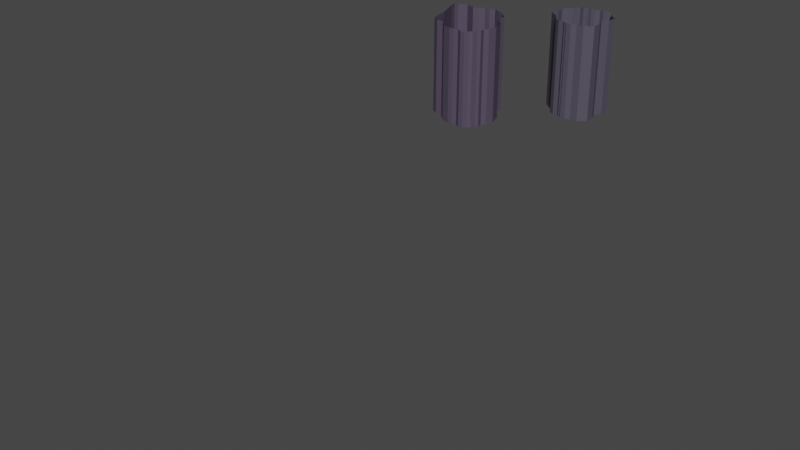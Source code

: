 # Source: CollidersDelHijoDePutaEste.blend  (saved by Blender 2.82.7; exported with 4.5.12 LTS)
import bpy
from mathutils import Matrix  # noqa: F401  (used for matrix-valued properties, if any)

bpy.ops.wm.read_factory_settings(use_empty=True)
scene = bpy.context.scene
scene.name = 'Scene'

# ---- collections
col_collection = bpy.data.collections.new('Collection'); scene.collection.children.link(col_collection)

# ---- materials (node trees are filled in below, after node groups)
mat_material = bpy.data.materials.new('Material')
mat_material.use_transparent_shadow = False
mat_material_001 = bpy.data.materials.new('Material.001')
mat_material_001.use_transparent_shadow = False
mat_material_002 = bpy.data.materials.new('Material.002')
mat_material_002.use_transparent_shadow = False
mat_material_003 = bpy.data.materials.new('Material.003')
mat_material_003.use_transparent_shadow = False
mat_material_004 = bpy.data.materials.new('Material.004')
mat_material_004.use_transparent_shadow = False
mat_material_005 = bpy.data.materials.new('Material.005')
mat_material_005.use_transparent_shadow = False
mat_material_006 = bpy.data.materials.new('Material.006')
mat_material_006.use_transparent_shadow = False
mat_material_007 = bpy.data.materials.new('Material.007')
mat_material_007.use_transparent_shadow = False
mat_material_008 = bpy.data.materials.new('Material.008')
mat_material_008.use_transparent_shadow = False
mat_material_009 = bpy.data.materials.new('Material.009')
mat_material_009.use_transparent_shadow = False
mat_material_010 = bpy.data.materials.new('Material.010')
mat_material_010.use_transparent_shadow = False
mat_material_011 = bpy.data.materials.new('Material.011')
mat_material_011.use_transparent_shadow = False
mat_material_012 = bpy.data.materials.new('Material.012')
mat_material_012.use_transparent_shadow = False
mat_material_013 = bpy.data.materials.new('Material.013')
mat_material_013.use_transparent_shadow = False
mat_material_014 = bpy.data.materials.new('Material.014')
mat_material_014.use_transparent_shadow = False
mat_material_015 = bpy.data.materials.new('Material.015')
mat_material_015.use_transparent_shadow = False
mat_material_016 = bpy.data.materials.new('Material.016')
mat_material_016.use_transparent_shadow = False
mat_material_017 = bpy.data.materials.new('Material.017')
mat_material_017.use_transparent_shadow = False
mat_material_018 = bpy.data.materials.new('Material.018')
mat_material_018.use_transparent_shadow = False
mat_material_019 = bpy.data.materials.new('Material.019')
mat_material_019.use_transparent_shadow = False
mat_material_020 = bpy.data.materials.new('Material.020')
mat_material_020.use_transparent_shadow = False
mat_material_021 = bpy.data.materials.new('Material.021')
mat_material_021.use_transparent_shadow = False
mat_material_022 = bpy.data.materials.new('Material.022')
mat_material_022.use_transparent_shadow = False
mat_material_023 = bpy.data.materials.new('Material.023')
mat_material_023.use_transparent_shadow = False
mat_material_024 = bpy.data.materials.new('Material.024')
mat_material_024.use_transparent_shadow = False
mat_material_025 = bpy.data.materials.new('Material.025')
mat_material_025.use_transparent_shadow = False
mat_material_026 = bpy.data.materials.new('Material.026')
mat_material_026.use_transparent_shadow = False
mat_material_027 = bpy.data.materials.new('Material.027')
mat_material_027.use_transparent_shadow = False
mat_material_028 = bpy.data.materials.new('Material.028')
mat_material_028.use_transparent_shadow = False
mat_material_029 = bpy.data.materials.new('Material.029')
mat_material_029.use_transparent_shadow = False

# ---- material node trees
mat_material.use_nodes = True; mat_material.node_tree.nodes.clear()
_N = mat_material.node_tree.nodes; _L = mat_material.node_tree.links
n0 = _N.new('ShaderNodeOutputMaterial'); n0.name = 'Material Output'; n0.location = (300, 300)
n1 = _N.new('ShaderNodeBsdfPrincipled'); n1.name = 'Principled BSDF'; n1.location = (10, 300)
n1.distribution = 'GGX'
n1.subsurface_method = 'BURLEY'
n1.inputs[0].default_value = (0.1025, 0.1025, 0.1025, 1.0)
n1.inputs[3].default_value = 1.45
n1.inputs[27].default_value = (0.0, 0.0, 0.0, 1.0)
n1.inputs[28].default_value = 1.0
_L.new(n1.outputs[0], n0.inputs[0])
n0.is_active_output = True
mat_material_001.use_nodes = True; mat_material_001.node_tree.nodes.clear()
_N = mat_material_001.node_tree.nodes; _L = mat_material_001.node_tree.links
n0 = _N.new('ShaderNodeOutputMaterial'); n0.name = 'Material Output'; n0.location = (300, 300)
n1 = _N.new('ShaderNodeBsdfPrincipled'); n1.name = 'Principled BSDF'; n1.location = (10, 300)
n1.distribution = 'GGX'
n1.subsurface_method = 'BURLEY'
n1.inputs[0].default_value = (0.1042, 0.11, 0.1282, 1.0)
n1.inputs[3].default_value = 1.45
n1.inputs[27].default_value = (0.0, 0.0, 0.0, 1.0)
n1.inputs[28].default_value = 1.0
_L.new(n1.outputs[0], n0.inputs[0])
n0.is_active_output = True
mat_material_002.use_nodes = True; mat_material_002.node_tree.nodes.clear()
_N = mat_material_002.node_tree.nodes; _L = mat_material_002.node_tree.links
n0 = _N.new('ShaderNodeOutputMaterial'); n0.name = 'Material Output'; n0.location = (300, 300)
n1 = _N.new('ShaderNodeBsdfPrincipled'); n1.name = 'Principled BSDF'; n1.location = (10, 300)
n1.distribution = 'GGX'
n1.subsurface_method = 'BURLEY'
n1.inputs[0].default_value = (0.08439, 0.07403, 0.1065, 1.0)
n1.inputs[3].default_value = 1.45
n1.inputs[27].default_value = (0.0, 0.0, 0.0, 1.0)
n1.inputs[28].default_value = 1.0
_L.new(n1.outputs[0], n0.inputs[0])
n0.is_active_output = True
mat_material_003.use_nodes = True; mat_material_003.node_tree.nodes.clear()
_N = mat_material_003.node_tree.nodes; _L = mat_material_003.node_tree.links
n0 = _N.new('ShaderNodeOutputMaterial'); n0.name = 'Material Output'; n0.location = (300, 300)
n1 = _N.new('ShaderNodeBsdfPrincipled'); n1.name = 'Principled BSDF'; n1.location = (10, 300)
n1.distribution = 'GGX'
n1.subsurface_method = 'BURLEY'
n1.inputs[0].default_value = (0.1444, 0.1296, 0.1902, 1.0)
n1.inputs[3].default_value = 1.45
n1.inputs[27].default_value = (0.0, 0.0, 0.0, 1.0)
n1.inputs[28].default_value = 1.0
_L.new(n1.outputs[0], n0.inputs[0])
n0.is_active_output = True
mat_material_004.use_nodes = True; mat_material_004.node_tree.nodes.clear()
_N = mat_material_004.node_tree.nodes; _L = mat_material_004.node_tree.links
n0 = _N.new('ShaderNodeOutputMaterial'); n0.name = 'Material Output'; n0.location = (300, 300)
n1 = _N.new('ShaderNodeBsdfPrincipled'); n1.name = 'Principled BSDF'; n1.location = (10, 300)
n1.distribution = 'GGX'
n1.subsurface_method = 'BURLEY'
n1.inputs[0].default_value = (0.09463, 0.07807, 0.08517, 1.0)
n1.inputs[3].default_value = 1.45
n1.inputs[27].default_value = (0.0, 0.0, 0.0, 1.0)
n1.inputs[28].default_value = 1.0
_L.new(n1.outputs[0], n0.inputs[0])
n0.is_active_output = True
mat_material_005.use_nodes = True; mat_material_005.node_tree.nodes.clear()
_N = mat_material_005.node_tree.nodes; _L = mat_material_005.node_tree.links
n0 = _N.new('ShaderNodeOutputMaterial'); n0.name = 'Material Output'; n0.location = (300, 300)
n1 = _N.new('ShaderNodeBsdfPrincipled'); n1.name = 'Principled BSDF'; n1.location = (10, 300)
n1.distribution = 'GGX'
n1.subsurface_method = 'BURLEY'
n1.inputs[0].default_value = (0.06343, 0.0541, 0.06998, 1.0)
n1.inputs[3].default_value = 1.45
n1.inputs[27].default_value = (0.0, 0.0, 0.0, 1.0)
n1.inputs[28].default_value = 1.0
_L.new(n1.outputs[0], n0.inputs[0])
n0.is_active_output = True
mat_material_006.use_nodes = True; mat_material_006.node_tree.nodes.clear()
_N = mat_material_006.node_tree.nodes; _L = mat_material_006.node_tree.links
n0 = _N.new('ShaderNodeOutputMaterial'); n0.name = 'Material Output'; n0.location = (300, 300)
n1 = _N.new('ShaderNodeBsdfPrincipled'); n1.name = 'Principled BSDF'; n1.location = (10, 300)
n1.distribution = 'GGX'
n1.subsurface_method = 'BURLEY'
n1.inputs[0].default_value = (0.1574, 0.1574, 0.1574, 1.0)
n1.inputs[3].default_value = 1.45
n1.inputs[27].default_value = (0.0, 0.0, 0.0, 1.0)
n1.inputs[28].default_value = 1.0
_L.new(n1.outputs[0], n0.inputs[0])
n0.is_active_output = True
mat_material_007.use_nodes = True; mat_material_007.node_tree.nodes.clear()
_N = mat_material_007.node_tree.nodes; _L = mat_material_007.node_tree.links
n0 = _N.new('ShaderNodeOutputMaterial'); n0.name = 'Material Output'; n0.location = (300, 300)
n1 = _N.new('ShaderNodeBsdfPrincipled'); n1.name = 'Principled BSDF'; n1.location = (10, 300)
n1.distribution = 'GGX'
n1.subsurface_method = 'BURLEY'
n1.inputs[0].default_value = (0.1107, 0.1107, 0.1107, 1.0)
n1.inputs[3].default_value = 1.45
n1.inputs[27].default_value = (0.0, 0.0, 0.0, 1.0)
n1.inputs[28].default_value = 1.0
_L.new(n1.outputs[0], n0.inputs[0])
n0.is_active_output = True
mat_material_008.use_nodes = True; mat_material_008.node_tree.nodes.clear()
_N = mat_material_008.node_tree.nodes; _L = mat_material_008.node_tree.links
n0 = _N.new('ShaderNodeOutputMaterial'); n0.name = 'Material Output'; n0.location = (300, 300)
n1 = _N.new('ShaderNodeBsdfPrincipled'); n1.name = 'Principled BSDF'; n1.location = (10, 300)
n1.distribution = 'GGX'
n1.subsurface_method = 'BURLEY'
n1.inputs[0].default_value = (0.06998, 0.06998, 0.06998, 1.0)
n1.inputs[3].default_value = 1.45
n1.inputs[27].default_value = (0.0, 0.0, 0.0, 1.0)
n1.inputs[28].default_value = 1.0
_L.new(n1.outputs[0], n0.inputs[0])
n0.is_active_output = True
mat_material_009.use_nodes = True; mat_material_009.node_tree.nodes.clear()
_N = mat_material_009.node_tree.nodes; _L = mat_material_009.node_tree.links
n0 = _N.new('ShaderNodeOutputMaterial'); n0.name = 'Material Output'; n0.location = (300, 300)
n1 = _N.new('ShaderNodeBsdfPrincipled'); n1.name = 'Principled BSDF'; n1.location = (10, 300)
n1.distribution = 'GGX'
n1.subsurface_method = 'BURLEY'
n1.inputs[0].default_value = (0.04696, 0.04696, 0.04696, 1.0)
n1.inputs[3].default_value = 1.45
n1.inputs[27].default_value = (0.0, 0.0, 0.0, 1.0)
n1.inputs[28].default_value = 1.0
_L.new(n1.outputs[0], n0.inputs[0])
n0.is_active_output = True
mat_material_010.use_nodes = True; mat_material_010.node_tree.nodes.clear()
_N = mat_material_010.node_tree.nodes; _L = mat_material_010.node_tree.links
n0 = _N.new('ShaderNodeOutputMaterial'); n0.name = 'Material Output'; n0.location = (300, 300)
n1 = _N.new('ShaderNodeBsdfPrincipled'); n1.name = 'Principled BSDF'; n1.location = (10, 300)
n1.distribution = 'GGX'
n1.subsurface_method = 'BURLEY'
n1.inputs[0].default_value = (0.181, 0.1902, 0.1529, 1.0)
n1.inputs[3].default_value = 1.45
n1.inputs[27].default_value = (0.0, 0.0, 0.0, 1.0)
n1.inputs[28].default_value = 1.0
_L.new(n1.outputs[0], n0.inputs[0])
n0.is_active_output = True
mat_material_011.use_nodes = True; mat_material_011.node_tree.nodes.clear()
_N = mat_material_011.node_tree.nodes; _L = mat_material_011.node_tree.links
n0 = _N.new('ShaderNodeOutputMaterial'); n0.name = 'Material Output'; n0.location = (300, 300)
n1 = _N.new('ShaderNodeBsdfPrincipled'); n1.name = 'Principled BSDF'; n1.location = (10, 300)
n1.distribution = 'GGX'
n1.subsurface_method = 'BURLEY'
n1.inputs[0].default_value = (0.07974, 0.0817, 0.1025, 1.0)
n1.inputs[3].default_value = 1.45
n1.inputs[27].default_value = (0.0, 0.0, 0.0, 1.0)
n1.inputs[28].default_value = 1.0
_L.new(n1.outputs[0], n0.inputs[0])
n0.is_active_output = True
mat_material_012.use_nodes = True; mat_material_012.node_tree.nodes.clear()
_N = mat_material_012.node_tree.nodes; _L = mat_material_012.node_tree.links
n0 = _N.new('ShaderNodeOutputMaterial'); n0.name = 'Material Output'; n0.location = (300, 300)
n1 = _N.new('ShaderNodeBsdfPrincipled'); n1.name = 'Principled BSDF'; n1.location = (10, 300)
n1.distribution = 'GGX'
n1.subsurface_method = 'BURLEY'
n1.inputs[0].default_value = (0.07797, 0.07597, 0.09462, 1.0)
n1.inputs[3].default_value = 1.45
n1.inputs[27].default_value = (0.0, 0.0, 0.0, 1.0)
n1.inputs[28].default_value = 1.0
_L.new(n1.outputs[0], n0.inputs[0])
n0.is_active_output = True
mat_material_013.use_nodes = True; mat_material_013.node_tree.nodes.clear()
_N = mat_material_013.node_tree.nodes; _L = mat_material_013.node_tree.links
n0 = _N.new('ShaderNodeOutputMaterial'); n0.name = 'Material Output'; n0.location = (300, 300)
n1 = _N.new('ShaderNodeBsdfPrincipled'); n1.name = 'Principled BSDF'; n1.location = (10, 300)
n1.distribution = 'GGX'
n1.subsurface_method = 'BURLEY'
n1.inputs[0].default_value = (0.1056, 0.09663, 0.1149, 1.0)
n1.inputs[3].default_value = 1.45
n1.inputs[27].default_value = (0.0, 0.0, 0.0, 1.0)
n1.inputs[28].default_value = 1.0
_L.new(n1.outputs[0], n0.inputs[0])
n0.is_active_output = True
mat_material_014.use_nodes = True; mat_material_014.node_tree.nodes.clear()
_N = mat_material_014.node_tree.nodes; _L = mat_material_014.node_tree.links
n0 = _N.new('ShaderNodeOutputMaterial'); n0.name = 'Material Output'; n0.location = (300, 300)
n1 = _N.new('ShaderNodeBsdfPrincipled'); n1.name = 'Principled BSDF'; n1.location = (10, 300)
n1.distribution = 'GGX'
n1.subsurface_method = 'BURLEY'
n1.inputs[0].default_value = (0.06743, 0.06191, 0.07324, 1.0)
n1.inputs[3].default_value = 1.45
n1.inputs[27].default_value = (0.0, 0.0, 0.0, 1.0)
n1.inputs[28].default_value = 1.0
_L.new(n1.outputs[0], n0.inputs[0])
n0.is_active_output = True
mat_material_015.use_nodes = True; mat_material_015.node_tree.nodes.clear()
_N = mat_material_015.node_tree.nodes; _L = mat_material_015.node_tree.links
n0 = _N.new('ShaderNodeOutputMaterial'); n0.name = 'Material Output'; n0.location = (300, 300)
n1 = _N.new('ShaderNodeBsdfPrincipled'); n1.name = 'Principled BSDF'; n1.location = (10, 300)
n1.distribution = 'GGX'
n1.subsurface_method = 'BURLEY'
n1.inputs[0].default_value = (0.1139, 0.1168, 0.1473, 1.0)
n1.inputs[3].default_value = 1.45
n1.inputs[27].default_value = (0.0, 0.0, 0.0, 1.0)
n1.inputs[28].default_value = 1.0
_L.new(n1.outputs[0], n0.inputs[0])
n0.is_active_output = True
mat_material_016.use_nodes = True; mat_material_016.node_tree.nodes.clear()
_N = mat_material_016.node_tree.nodes; _L = mat_material_016.node_tree.links
n0 = _N.new('ShaderNodeOutputMaterial'); n0.name = 'Material Output'; n0.location = (300, 300)
n1 = _N.new('ShaderNodeBsdfPrincipled'); n1.name = 'Principled BSDF'; n1.location = (10, 300)
n1.distribution = 'GGX'
n1.subsurface_method = 'BURLEY'
n1.inputs[0].default_value = (0.1065, 0.1092, 0.1376, 1.0)
n1.inputs[3].default_value = 1.45
n1.inputs[27].default_value = (0.0, 0.0, 0.0, 1.0)
n1.inputs[28].default_value = 1.0
_L.new(n1.outputs[0], n0.inputs[0])
n0.is_active_output = True
mat_material_017.use_nodes = True; mat_material_017.node_tree.nodes.clear()
_N = mat_material_017.node_tree.nodes; _L = mat_material_017.node_tree.links
n0 = _N.new('ShaderNodeOutputMaterial'); n0.name = 'Material Output'; n0.location = (300, 300)
n1 = _N.new('ShaderNodeBsdfPrincipled'); n1.name = 'Principled BSDF'; n1.location = (10, 300)
n1.distribution = 'GGX'
n1.subsurface_method = 'BURLEY'
n1.inputs[0].default_value = (0.1465, 0.1503, 0.1902, 1.0)
n1.inputs[3].default_value = 1.45
n1.inputs[27].default_value = (0.0, 0.0, 0.0, 1.0)
n1.inputs[28].default_value = 1.0
_L.new(n1.outputs[0], n0.inputs[0])
n0.is_active_output = True
mat_material_018.use_nodes = True; mat_material_018.node_tree.nodes.clear()
_N = mat_material_018.node_tree.nodes; _L = mat_material_018.node_tree.links
n0 = _N.new('ShaderNodeOutputMaterial'); n0.name = 'Material Output'; n0.location = (300, 300)
n1 = _N.new('ShaderNodeBsdfPrincipled'); n1.name = 'Principled BSDF'; n1.location = (10, 300)
n1.distribution = 'GGX'
n1.subsurface_method = 'BURLEY'
n1.inputs[0].default_value = (0.2266, 0.2326, 0.2957, 1.0)
n1.inputs[3].default_value = 1.45
n1.inputs[27].default_value = (0.0, 0.0, 0.0, 1.0)
n1.inputs[28].default_value = 1.0
_L.new(n1.outputs[0], n0.inputs[0])
n0.is_active_output = True
mat_material_019.use_nodes = True; mat_material_019.node_tree.nodes.clear()
_N = mat_material_019.node_tree.nodes; _L = mat_material_019.node_tree.links
n0 = _N.new('ShaderNodeOutputMaterial'); n0.name = 'Material Output'; n0.location = (300, 300)
n1 = _N.new('ShaderNodeBsdfPrincipled'); n1.name = 'Principled BSDF'; n1.location = (10, 300)
n1.distribution = 'GGX'
n1.subsurface_method = 'BURLEY'
n1.inputs[0].default_value = (0.2744, 0.2817, 0.3588, 1.0)
n1.inputs[3].default_value = 1.45
n1.inputs[27].default_value = (0.0, 0.0, 0.0, 1.0)
n1.inputs[28].default_value = 1.0
_L.new(n1.outputs[0], n0.inputs[0])
n0.is_active_output = True
mat_material_020.use_nodes = True; mat_material_020.node_tree.nodes.clear()
_N = mat_material_020.node_tree.nodes; _L = mat_material_020.node_tree.links
n0 = _N.new('ShaderNodeOutputMaterial'); n0.name = 'Material Output'; n0.location = (300, 300)
n1 = _N.new('ShaderNodeBsdfPrincipled'); n1.name = 'Principled BSDF'; n1.location = (10, 300)
n1.distribution = 'GGX'
n1.subsurface_method = 'BURLEY'
n1.inputs[0].default_value = (0.1025, 0.08715, 0.09851, 1.0)
n1.inputs[3].default_value = 1.45
n1.inputs[27].default_value = (0.0, 0.0, 0.0, 1.0)
n1.inputs[28].default_value = 1.0
_L.new(n1.outputs[0], n0.inputs[0])
n0.is_active_output = True
mat_material_021.use_nodes = True; mat_material_021.node_tree.nodes.clear()
_N = mat_material_021.node_tree.nodes; _L = mat_material_021.node_tree.links
n0 = _N.new('ShaderNodeOutputMaterial'); n0.name = 'Material Output'; n0.location = (300, 300)
n1 = _N.new('ShaderNodeBsdfPrincipled'); n1.name = 'Principled BSDF'; n1.location = (10, 300)
n1.distribution = 'GGX'
n1.subsurface_method = 'BURLEY'
n1.inputs[0].default_value = (0.08013, 0.08697, 0.09463, 1.0)
n1.inputs[3].default_value = 1.45
n1.inputs[27].default_value = (0.0, 0.0, 0.0, 1.0)
n1.inputs[28].default_value = 1.0
_L.new(n1.outputs[0], n0.inputs[0])
n0.is_active_output = True
mat_material_022.use_nodes = True; mat_material_022.node_tree.nodes.clear()
_N = mat_material_022.node_tree.nodes; _L = mat_material_022.node_tree.links
n0 = _N.new('ShaderNodeOutputMaterial'); n0.name = 'Material Output'; n0.location = (300, 300)
n1 = _N.new('ShaderNodeBsdfPrincipled'); n1.name = 'Principled BSDF'; n1.location = (10, 300)
n1.distribution = 'GGX'
n1.subsurface_method = 'BURLEY'
n1.inputs[0].default_value = (0.08615, 0.08594, 0.1424, 1.0)
n1.inputs[3].default_value = 1.45
n1.inputs[27].default_value = (0.0, 0.0, 0.0, 1.0)
n1.inputs[28].default_value = 1.0
_L.new(n1.outputs[0], n0.inputs[0])
n0.is_active_output = True
mat_material_023.use_nodes = True; mat_material_023.node_tree.nodes.clear()
_N = mat_material_023.node_tree.nodes; _L = mat_material_023.node_tree.links
n0 = _N.new('ShaderNodeOutputMaterial'); n0.name = 'Material Output'; n0.location = (300, 300)
n1 = _N.new('ShaderNodeBsdfPrincipled'); n1.name = 'Principled BSDF'; n1.location = (10, 300)
n1.distribution = 'GGX'
n1.subsurface_method = 'BURLEY'
n1.inputs[0].default_value = (0.1752, 0.1669, 0.233, 1.0)
n1.inputs[3].default_value = 1.45
n1.inputs[27].default_value = (0.0, 0.0, 0.0, 1.0)
n1.inputs[28].default_value = 1.0
_L.new(n1.outputs[0], n0.inputs[0])
n0.is_active_output = True
mat_material_024.use_nodes = True; mat_material_024.node_tree.nodes.clear()
_N = mat_material_024.node_tree.nodes; _L = mat_material_024.node_tree.links
n0 = _N.new('ShaderNodeOutputMaterial'); n0.name = 'Material Output'; n0.location = (300, 300)
n1 = _N.new('ShaderNodeBsdfPrincipled'); n1.name = 'Principled BSDF'; n1.location = (10, 300)
n1.distribution = 'GGX'
n1.subsurface_method = 'BURLEY'
n1.inputs[0].default_value = (0.08569, 0.06743, 0.1065, 1.0)
n1.inputs[3].default_value = 1.45
n1.inputs[27].default_value = (0.0, 0.0, 0.0, 1.0)
n1.inputs[28].default_value = 1.0
_L.new(n1.outputs[0], n0.inputs[0])
n0.is_active_output = True
mat_material_025.use_nodes = True; mat_material_025.node_tree.nodes.clear()
_N = mat_material_025.node_tree.nodes; _L = mat_material_025.node_tree.links
n0 = _N.new('ShaderNodeOutputMaterial'); n0.name = 'Material Output'; n0.location = (300, 300)
n1 = _N.new('ShaderNodeBsdfPrincipled'); n1.name = 'Principled BSDF'; n1.location = (10, 300)
n1.distribution = 'GGX'
n1.subsurface_method = 'BURLEY'
n1.inputs[0].default_value = (0.221, 0.1799, 0.2266, 1.0)
n1.inputs[3].default_value = 1.45
n1.inputs[27].default_value = (0.0, 0.0, 0.0, 1.0)
n1.inputs[28].default_value = 1.0
_L.new(n1.outputs[0], n0.inputs[0])
n0.is_active_output = True
mat_material_026.use_nodes = True; mat_material_026.node_tree.nodes.clear()
_N = mat_material_026.node_tree.nodes; _L = mat_material_026.node_tree.links
n0 = _N.new('ShaderNodeOutputMaterial'); n0.name = 'Material Output'; n0.location = (300, 300)
n1 = _N.new('ShaderNodeBsdfPrincipled'); n1.name = 'Principled BSDF'; n1.location = (10, 300)
n1.distribution = 'GGX'
n1.subsurface_method = 'BURLEY'
n1.inputs[0].default_value = (0.02346, 0.03185, 0.0578, 1.0)
n1.inputs[3].default_value = 1.45
n1.inputs[27].default_value = (0.0, 0.0, 0.0, 1.0)
n1.inputs[28].default_value = 1.0
_L.new(n1.outputs[0], n0.inputs[0])
n0.is_active_output = True
mat_material_027.use_nodes = True; mat_material_027.node_tree.nodes.clear()
_N = mat_material_027.node_tree.nodes; _L = mat_material_027.node_tree.links
n0 = _N.new('ShaderNodeOutputMaterial'); n0.name = 'Material Output'; n0.location = (300, 300)
n1 = _N.new('ShaderNodeBsdfPrincipled'); n1.name = 'Principled BSDF'; n1.location = (10, 300)
n1.distribution = 'GGX'
n1.subsurface_method = 'BURLEY'
n1.inputs[0].default_value = (0.05227, 0.06845, 0.1149, 1.0)
n1.inputs[3].default_value = 1.45
n1.inputs[27].default_value = (0.0, 0.0, 0.0, 1.0)
n1.inputs[28].default_value = 1.0
_L.new(n1.outputs[0], n0.inputs[0])
n0.is_active_output = True
mat_material_028.use_nodes = True; mat_material_028.node_tree.nodes.clear()
_N = mat_material_028.node_tree.nodes; _L = mat_material_028.node_tree.links
n0 = _N.new('ShaderNodeOutputMaterial'); n0.name = 'Material Output'; n0.location = (300, 300)
n1 = _N.new('ShaderNodeBsdfPrincipled'); n1.name = 'Principled BSDF'; n1.location = (10, 300)
n1.distribution = 'GGX'
n1.subsurface_method = 'BURLEY'
n1.inputs[0].default_value = (0.05483, 0.07923, 0.08353, 1.0)
n1.inputs[3].default_value = 1.45
n1.inputs[27].default_value = (0.0, 0.0, 0.0, 1.0)
n1.inputs[28].default_value = 1.0
_L.new(n1.outputs[0], n0.inputs[0])
n0.is_active_output = True
mat_material_029.use_nodes = True; mat_material_029.node_tree.nodes.clear()
_N = mat_material_029.node_tree.nodes; _L = mat_material_029.node_tree.links
n0 = _N.new('ShaderNodeOutputMaterial'); n0.name = 'Material Output'; n0.location = (300, 300)
n1 = _N.new('ShaderNodeBsdfPrincipled'); n1.name = 'Principled BSDF'; n1.location = (10, 300)
n1.distribution = 'GGX'
n1.subsurface_method = 'BURLEY'
n1.inputs[0].default_value = (0.08186, 0.09463, 0.07897, 1.0)
n1.inputs[3].default_value = 1.45
n1.inputs[27].default_value = (0.0, 0.0, 0.0, 1.0)
n1.inputs[28].default_value = 1.0
_L.new(n1.outputs[0], n0.inputs[0])
n0.is_active_output = True

# ---- world
world_world = bpy.data.worlds.new('World'); scene.world = world_world
world_world.use_nodes = True; world_world.node_tree.nodes.clear()
_N = world_world.node_tree.nodes; _L = world_world.node_tree.links
n0 = _N.new('ShaderNodeOutputWorld'); n0.name = 'World Output'; n0.location = (300, 300)
n1 = _N.new('ShaderNodeBackground'); n1.name = 'Background'; n1.location = (10, 300)
n1.inputs[0].default_value = (0.05088, 0.05088, 0.05088, 1.0)
_L.new(n1.outputs[0], n0.inputs[0])
n0.is_active_output = True
world_world.color = (0.05088, 0.05088, 0.05088)
world_world.use_sun_shadow = False
world_world.sun_shadow_jitter_overblur = 0.0

# ---- meshes
me_plane = bpy.data.meshes.new('Plane')
me_plane.from_pydata([(17.95, 121.6, 11.23), (24.17, 129.1, 11.23), (13.35, 122.5, 11.24), (11.47, 122.5, 11.24), (16.66, 124.7, 11.23), (12.62, 125.4, 11.24), (10.47, 125.4, 11.24), (19.1, 128.8, 11.23), (11.88, 120.5, 11.23), (14.82, 118.9, 11.23), (17.54, 119.9, 11.23), (20.56, 127.2, 11.23), (24.47, 127.4, 11.23), (23.51, 132.1, 11.23), (20.31, 131.8, 11.23), (22.52, 128.9, 11.23), (22.52, 126.6, 11.23), (21.91, 131.8, 11.23), (12.41, 122.5, 11.24), (11.68, 125.8, 11.24), (13.14, 120.1, 11.23), (15.49, 122.5, 11.24), (14.64, 126.1, 11.24), (16.62, 118.7, 11.23), (10.89, 124.0, 11.24), (12.99, 123.9, 11.24), (16.89, 123.3, 11.23), (11.94, 123.9, 11.24), (15.06, 123.9, 11.24), (14.42, 122.5, 11.24), (13.63, 125.9, 11.24), (15.72, 119.0, 11.23), (14.02, 123.9, 11.24), (24.63, 130.6, 11.23), (19.29, 130.3, 11.23), (22.21, 130.5, 11.23), (23.34, 129.0, 11.23), (23.71, 126.8, 11.23), (22.71, 131.9, 11.23), (23.42, 130.5, 11.23), (22.93, 129.0, 11.23), (23.0, 126.8, 11.23), (22.31, 132.0, 11.23), (22.82, 130.5, 11.23), (24.47, 128.3, 11.23), (20.06, 128.0, 11.23), (22.52, 127.8, 11.23), (23.42, 128.0, 11.23), (22.97, 127.9, 11.23), (19.94, 131.1, 11.23), (22.06, 131.2, 11.23), (23.89, 131.3, 11.23), (23.06, 131.3, 11.23), (22.56, 131.2, 11.23), (24.54, 129.8, 11.23), (19.32, 129.6, 11.23), (22.36, 129.7, 11.23), (23.38, 129.8, 11.23), (22.87, 129.7, 11.23), (12.8, 124.6, 11.24), (11.7, 124.9, 11.24), (14.85, 125.0, 11.24), (10.61, 124.7, 11.24), (16.6, 124.1, 11.23), (13.83, 124.8, 11.24), (14.95, 122.5, 11.24), (14.13, 125.9, 11.24), (16.17, 118.7, 11.23), (14.54, 123.9, 11.24), (14.34, 124.9, 11.24), (16.72, 122.1, 11.23), (15.82, 125.6, 11.23), (17.08, 119.3, 11.23), (15.98, 123.7, 11.23), (15.81, 124.6, 11.23), (11.94, 122.5, 11.24), (10.89, 125.4, 11.24), (12.51, 120.1, 11.23), (11.42, 123.9, 11.24), (11.16, 124.8, 11.24), (11.18, 123.2, 11.24), (17.6, 122.8, 11.23), (13.17, 123.2, 11.24), (12.17, 123.2, 11.24), (15.27, 123.2, 11.24), (14.22, 123.2, 11.24), (14.75, 123.2, 11.24), (16.35, 122.9, 11.23), (11.68, 123.2, 11.24), (17.75, 120.8, 11.23), (11.67, 121.5, 11.23), (14.08, 120.8, 11.23), (12.77, 121.3, 11.23), (16.05, 120.6, 11.23), (15.07, 120.7, 11.23), (15.56, 120.6, 11.23), (16.9, 120.7, 11.23), (12.22, 121.4, 11.23), (11.77, 121.0, 11.23), (14.45, 119.9, 11.23), (17.47, 120.4, 11.23), (12.95, 120.7, 11.23), (16.34, 119.7, 11.23), (15.39, 119.8, 11.23), (15.87, 119.7, 11.23), (16.99, 120.0, 11.23), (12.36, 120.8, 11.23), (20.81, 128.9, 11.23), (21.54, 126.9, 11.23), (21.11, 131.8, 11.23), (20.75, 130.4, 11.23), (21.29, 127.9, 11.23), (21.0, 131.2, 11.23), (20.84, 129.6, 11.23), (19.96, 128.8, 11.23), (21.05, 126.9, 11.23), (20.71, 131.7, 11.23), (20.02, 130.4, 11.23), (20.68, 127.9, 11.23), (20.47, 131.1, 11.23), (20.08, 129.6, 11.23), (21.66, 128.9, 11.23), (22.03, 126.6, 11.23), (21.51, 131.7, 11.23), (21.48, 130.4, 11.23), (21.9, 127.8, 11.23), (21.53, 131.2, 11.23), (21.6, 129.7, 11.23), (17.36, 121.8, 11.23), (16.07, 125.2, 11.23), (17.26, 119.8, 11.23), (16.45, 123.5, 11.23), (16.31, 124.3, 11.23), (16.82, 122.7, 11.23), (17.34, 120.7, 11.23), (17.24, 120.2, 11.23), (13.87, 122.5, 11.24), (13.11, 125.6, 11.24), (15.26, 118.9, 11.23), (13.49, 123.9, 11.24), (13.3, 124.7, 11.24), (13.68, 123.2, 11.24), (14.57, 120.7, 11.23), (14.91, 119.8, 11.23), (16.1, 122.3, 11.23), (15.23, 125.8, 11.23), (16.85, 119.1, 11.23), (15.52, 123.8, 11.23), (15.33, 124.8, 11.23), (15.81, 123.0, 11.23), (16.48, 120.6, 11.23), (16.67, 119.8, 11.23), (20.14, 131.5, 11.23), (21.98, 131.6, 11.23), (22.87, 131.6, 11.23), (22.42, 131.7, 11.23), (23.68, 131.8, 11.23), (21.06, 131.5, 11.23), (20.6, 131.4, 11.23), (21.52, 131.5, 11.23), (12.88, 122.5, 11.24), (12.15, 125.6, 11.24), (13.98, 119.2, 11.23), (12.46, 123.9, 11.24), (12.25, 124.7, 11.24), (12.67, 123.2, 11.24), (13.43, 121.0, 11.23), (13.7, 120.3, 11.23), (27.35, 123.0, 0.5264), (-0.2666, 93.11, 20.49), (23.75, 129.0, 11.23), (24.09, 127.1, 11.23), (23.11, 132.0, 11.23), (24.02, 130.6, 11.23), (23.94, 128.1, 11.23), (23.48, 131.3, 11.23), (23.96, 129.8, 11.23), (23.28, 131.7, 11.23), (-1.872, 136.1, 12.49), (-1.872, 136.1, 12.49), (-1.872, 136.1, 12.49), (-0.1096, 93.02, 20.65), (21.24, 128.9, 11.23), (21.78, 126.7, 11.23), (21.31, 131.8, 11.23), (21.12, 130.4, 11.23), (21.6, 127.9, 11.23), (21.27, 131.2, 11.23), (21.22, 129.7, 11.23), (21.29, 131.5, 11.23), (21.02, 128.9, 11.23), (21.66, 126.8, 11.23), (21.21, 131.8, 11.23), (20.93, 130.4, 11.23), (21.44, 127.9, 11.23), (21.13, 131.2, 11.23), (21.03, 129.6, 11.23), (21.17, 131.5, 11.23), (21.45, 128.9, 11.23), (21.9, 126.7, 11.23), (21.41, 131.8, 11.23), (21.3, 130.4, 11.23), (21.75, 127.8, 11.23), (21.4, 131.2, 11.23), (21.41, 129.7, 11.23), (21.4, 131.5, 11.23), (8.414, 101.6, -17.29), (17.95, 121.6, 20.23), (24.17, 129.1, 20.23), (11.47, 122.5, 20.23), (16.66, 124.7, 20.23), (12.62, 125.4, 20.23), (10.47, 125.4, 20.23), (19.1, 128.8, 20.23), (11.88, 120.5, 20.22), (14.82, 118.9, 20.22), (17.54, 119.9, 20.22), (20.56, 127.2, 20.23), (24.47, 127.4, 20.23), (23.51, 132.1, 20.23), (20.31, 131.8, 20.23), (22.52, 126.6, 20.23), (21.91, 131.8, 20.23), (11.68, 125.8, 20.23), (13.14, 120.1, 20.22), (14.64, 126.1, 20.23), (16.62, 118.7, 20.22), (10.89, 124.0, 20.23), (16.89, 123.3, 20.23), (13.63, 125.9, 20.23), (15.72, 119.0, 20.22), (24.63, 130.6, 20.23), (19.29, 130.3, 20.23), (23.71, 126.8, 20.23), (22.71, 131.9, 20.23), (23.0, 126.8, 20.23), (22.31, 132.0, 20.23), (24.47, 128.3, 20.23), (20.06, 128.0, 20.23), (19.94, 131.1, 20.23), (23.89, 131.3, 20.23), (24.54, 129.8, 20.23), (19.32, 129.6, 20.23), (10.61, 124.7, 20.23), (16.6, 124.1, 20.23), (14.13, 125.9, 20.23), (16.17, 118.7, 20.22), (15.82, 125.6, 20.23), (17.08, 119.3, 20.22), (10.89, 125.4, 20.23), (12.51, 120.1, 20.22), (11.18, 123.2, 20.23), (17.6, 122.8, 20.23), (17.75, 120.8, 20.22), (11.67, 121.5, 20.23), (11.77, 121.0, 20.22), (17.47, 120.4, 20.22), (21.54, 126.9, 20.23), (21.11, 131.8, 20.23), (21.05, 126.9, 20.23), (20.71, 131.7, 20.23), (22.03, 126.6, 20.23), (21.51, 131.7, 20.23), (16.07, 125.2, 20.23), (17.26, 119.8, 20.22), (13.11, 125.6, 20.23), (15.26, 118.9, 20.22), (15.23, 125.8, 20.23), (16.85, 119.1, 20.22), (20.14, 131.5, 20.23), (23.68, 131.8, 20.23), (12.15, 125.6, 20.23), (13.98, 119.2, 20.22), (24.09, 127.1, 20.23), (23.11, 132.0, 20.23), (21.78, 126.7, 20.23), (21.31, 131.8, 20.23), (21.66, 126.8, 20.23), (21.21, 131.8, 20.23), (21.9, 126.7, 20.23), (21.41, 131.8, 20.23)], [(180, 179), (178, 180), (181, 169)], [(166, 91, 2, 160), (134, 89, 0, 128), (132, 63, 4, 129), (164, 59, 5, 161), (174, 44, 1, 170), (177, 156, 13, 172), (159, 153, 17, 123), (125, 46, 15, 121), (79, 60, 19, 76), (97, 92, 18, 75), (69, 61, 22, 66), (95, 93, 21, 65), (86, 84, 28, 68), (88, 83, 27, 78), (165, 82, 25, 163), (133, 81, 26, 131), (141, 85, 32, 139), (142, 94, 29, 136), (140, 64, 30, 137), (127, 56, 35, 124), (176, 54, 33, 173), (58, 57, 39, 43), (155, 154, 38, 42), (48, 47, 36, 40), (46, 48, 40, 15), (153, 155, 42, 17), (56, 58, 43, 35), (16, 41, 48, 46), (41, 37, 47, 48), (122, 16, 46, 125), (171, 12, 44, 174), (35, 43, 53, 50), (43, 39, 52, 53), (124, 35, 50, 126), (173, 33, 51, 175), (15, 40, 58, 56), (40, 36, 57, 58), (170, 1, 54, 176), (121, 15, 56, 127), (139, 32, 64, 140), (68, 28, 61, 69), (78, 27, 60, 79), (163, 25, 59, 164), (131, 26, 63, 132), (32, 68, 69, 64), (85, 86, 68, 32), (94, 95, 65, 29), (64, 69, 66, 30), (147, 73, 74, 148), (149, 87, 73, 147), (148, 74, 71, 145), (150, 96, 70, 144), (24, 78, 79, 62), (80, 88, 78, 24), (90, 97, 75, 3), (62, 79, 76, 6), (3, 75, 88, 80), (144, 70, 87, 149), (29, 65, 86, 85), (136, 29, 85, 141), (128, 0, 81, 133), (160, 2, 82, 165), (75, 18, 83, 88), (65, 21, 84, 86), (98, 106, 97, 90), (151, 105, 96, 150), (103, 104, 95, 94), (143, 103, 94, 142), (104, 102, 93, 95), (106, 101, 92, 97), (135, 100, 89, 134), (167, 99, 91, 166), (162, 9, 99, 167), (130, 10, 100, 135), (77, 20, 101, 106), (67, 23, 102, 104), (138, 31, 103, 143), (31, 67, 104, 103), (146, 72, 105, 151), (8, 77, 106, 98), (114, 107, 113, 120), (117, 110, 112, 119), (115, 108, 111, 118), (120, 113, 110, 117), (118, 111, 107, 114), (158, 157, 109, 116), (152, 158, 116, 14), (45, 118, 114, 7), (55, 120, 117, 34), (11, 115, 118, 45), (34, 117, 119, 49), (7, 114, 120, 55), (198, 121, 127, 204), (201, 124, 126, 203), (199, 122, 125, 202), (204, 127, 124, 201), (202, 125, 121, 198), (205, 159, 123, 200), (72, 130, 135, 105), (105, 135, 134, 96), (70, 128, 133, 87), (73, 131, 132, 74), (87, 133, 131, 73), (74, 132, 129, 71), (96, 134, 128, 70), (9, 138, 143, 99), (99, 143, 142, 91), (2, 136, 141, 82), (25, 139, 140, 59), (59, 140, 137, 5), (91, 142, 136, 2), (82, 141, 139, 25), (23, 146, 151, 102), (102, 151, 150, 93), (21, 144, 149, 84), (93, 150, 144, 21), (61, 148, 145, 22), (84, 149, 147, 28), (28, 147, 148, 61), (203, 126, 159, 205), (49, 119, 158, 152), (119, 112, 157, 158), (50, 53, 155, 153), (53, 52, 154, 155), (126, 50, 153, 159), (175, 51, 156, 177), (20, 162, 167, 101), (101, 167, 166, 92), (18, 160, 165, 83), (27, 163, 164, 60), (83, 165, 163, 27), (60, 164, 161, 19), (92, 166, 160, 18), (52, 175, 177, 154), (36, 170, 176, 57), (39, 173, 175, 52), (37, 171, 174, 47), (57, 176, 173, 39), (154, 177, 172, 38), (47, 174, 170, 36), (195, 187, 189, 197), (197, 189, 184, 192), (194, 186, 182, 190), (196, 188, 185, 193), (191, 183, 186, 194), (193, 185, 187, 195), (190, 182, 188, 196), (107, 190, 196, 113), (110, 193, 195, 112), (108, 191, 194, 111), (113, 196, 193, 110), (111, 194, 190, 107), (157, 197, 192, 109), (112, 195, 197, 157), (187, 203, 205, 189), (189, 205, 200, 184), (186, 202, 198, 182), (188, 204, 201, 185), (183, 199, 202, 186), (185, 201, 203, 187), (182, 198, 204, 188), (30, 66, 245, 229), (14, 116, 260, 220), (183, 191, 277, 275), (67, 31, 230, 246), (145, 71, 247, 267), (192, 184, 276, 278), (41, 16, 221, 235), (89, 100, 256, 253), (72, 146, 268, 248), (62, 6, 212, 243), (17, 42, 236, 222), (90, 3, 209, 254), (76, 19, 223, 249), (4, 63, 244, 210), (20, 77, 250, 224), (161, 5, 211, 271), (51, 33, 231, 240), (9, 162, 272, 215), (55, 34, 232, 242), (19, 161, 271, 223), (34, 49, 239, 232), (162, 20, 224, 272), (0, 89, 253, 207), (3, 80, 251, 209), (156, 51, 240, 270), (16, 122, 261, 221), (191, 108, 257, 277), (80, 24, 227, 251), (66, 22, 225, 245), (123, 17, 222, 262), (199, 183, 275, 279), (109, 192, 278, 258), (171, 37, 233, 273), (22, 145, 267, 225), (81, 0, 207, 252), (26, 81, 252, 228), (137, 30, 229, 265), (23, 67, 246, 226), (184, 200, 280, 276), (38, 172, 274, 234), (146, 23, 226, 268), (31, 138, 266, 230), (1, 44, 237, 208), (49, 152, 269, 239), (5, 137, 265, 211), (122, 199, 279, 261), (24, 62, 243, 227), (6, 76, 249, 212), (200, 123, 262, 280), (33, 54, 241, 231), (7, 55, 242, 213), (63, 26, 228, 244), (54, 1, 208, 241), (37, 41, 235, 233), (98, 90, 254, 255), (13, 156, 270, 219), (8, 98, 255, 214), (42, 38, 234, 236), (12, 171, 273, 218), (71, 129, 263, 247), (172, 13, 219, 274), (100, 10, 216, 256), (138, 9, 215, 266), (130, 72, 248, 264), (77, 8, 214, 250), (11, 45, 238, 217), (129, 4, 210, 263), (108, 115, 259, 257), (115, 11, 217, 259), (10, 130, 264, 216), (116, 109, 258, 260), (44, 12, 218, 237), (152, 14, 220, 269), (45, 7, 213, 238)])
me_plane.polygons.foreach_set('material_index', [24, 24, 24, 24, 2, 2, 2, 2, 24, 24, 24, 24, 24, 24, 24, 24, 24, 24, 24, 2, 2, 2, 2, 2, 2, 2, 2, 2, 2, 2, 2, 2, 2, 2, 2, 2, 2, 2, 2, 24, 24, 24, 24, 24, 24, 24, 24, 24, 24, 24, 24, 24, 24, 24, 24, 24, 24, 24, 24, 24, 24, 24, 24, 24, 24, 24, 24, 24, 24, 24, 24, 24, 24, 24, 24, 24, 24, 24, 24, 24, 2, 2, 2, 2, 2, 2, 2, 2, 2, 2, 2, 2, 2, 2, 2, 2, 2, 2, 24, 24, 24, 24, 24, 24, 24, 24, 24, 24, 24, 24, 24, 24, 24, 24, 24, 24, 24, 24, 24, 2, 2, 2, 2, 2, 2, 2, 24, 24, 24, 24, 24, 24, 24, 2, 2, 2, 2, 2, 2, 2, 2, 2, 2, 2, 2, 2, 2, 2, 2, 2, 2, 2, 2, 2, 2, 2, 2, 2, 2, 2, 2, 24, 2, 2, 24, 24, 2, 2, 24, 24, 24, 2, 24, 24, 24, 24, 24, 2, 24, 2, 24, 2, 24, 24, 24, 2, 2, 2, 24, 24, 2, 2, 2, 2, 24, 24, 24, 24, 24, 2, 2, 24, 24, 2, 2, 24, 2, 24, 24, 2, 2, 2, 24, 2, 2, 24, 2, 24, 2, 2, 24, 2, 24, 24, 24, 24, 2, 24, 2, 2, 24, 2, 2, 2, 2])
_uv = me_plane.uv_layers.new(name='UVMap')
_uv.uv.foreach_set('vector', [0.875, 0.5, 0.875, 0.5, 0.875, 0.5, 0.875, 0.5, 0.875, 0.5, 0.875, 0.5, 0.875, 0.5, 0.875, 0.5, 0.875, 0.5, 0.875, 0.5, 0.875, 0.5, 0.875, 0.5, 0.875, 0.5, 0.875, 0.5, 0.875, 0.5, 0.875, 0.5, 0.875, 0.5, 0.875, 0.5, 0.875, 0.5, 0.875, 0.5, 0.875, 0.5, 0.875, 0.5, 0.875, 0.5, 0.875, 0.5, 0.875, 0.5, 0.875, 0.5, 0.875, 0.5, 0.875, 0.5, 0.875, 0.5, 0.875, 0.5, 0.875, 0.5, 0.875, 0.5, 0.875, 0.5, 0.875, 0.5, 0.875, 0.5, 0.875, 0.5, 0.875, 0.5, 0.875, 0.5, 0.875, 0.5, 0.875, 0.5, 0.875, 0.5, 0.875, 0.5, 0.875, 0.5, 0.875, 0.5, 0.875, 0.5, 0.875, 0.5, 0.875, 0.5, 0.875, 0.5, 0.875, 0.5, 0.875, 0.5, 0.875, 0.5, 0.875, 0.5, 0.875, 0.5, 0.875, 0.5, 0.875, 0.5, 0.875, 0.5, 0.875, 0.5, 0.875, 0.5, 0.875, 0.5, 0.875, 0.5, 0.875, 0.5, 0.875, 0.5, 0.875, 0.5, 0.875, 0.5, 0.875, 0.5, 0.875, 0.5, 0.875, 0.5, 0.875, 0.5, 0.875, 0.5, 0.875, 0.5, 0.875, 0.5, 0.875, 0.5, 0.875, 0.5, 0.875, 0.5, 0.875, 0.5, 0.875, 0.5, 0.875, 0.5, 0.875, 0.5, 0.875, 0.5, 0.875, 0.5, 0.875, 0.5, 0.875, 0.5, 0.875, 0.5, 0.875, 0.5, 0.875, 0.5, 0.875, 0.5, 0.875, 0.5, 0.875, 0.5, 0.875, 0.5, 0.875, 0.5, 0.875, 0.5, 0.875, 0.5, 0.875, 0.5, 0.875, 0.5, 0.875, 0.5, 0.875, 0.5, 0.875, 0.5, 0.875, 0.5, 0.875, 0.5, 0.875, 0.5, 0.875, 0.5, 0.875, 0.5, 0.875, 0.5, 0.875, 0.5, 0.875, 0.5, 0.875, 0.5, 0.875, 0.5, 0.875, 0.5, 0.875, 0.5, 0.875, 0.5, 0.875, 0.5, 0.875, 0.5, 0.875, 0.5, 0.875, 0.5, 0.875, 0.5, 0.875, 0.5, 0.875, 0.5, 0.875, 0.5, 0.875, 0.5, 0.875, 0.5, 0.875, 0.5, 0.875, 0.5, 0.875, 0.5, 0.875, 0.5, 0.875, 0.5, 0.875, 0.5, 0.875, 0.5, 0.875, 0.5, 0.875, 0.5, 0.875, 0.5, 0.875, 0.5, 0.875, 0.5, 0.875, 0.5, 0.875, 0.5, 0.875, 0.5, 0.875, 0.5, 0.875, 0.5, 0.875, 0.5, 0.875, 0.5, 0.875, 0.5, 0.875, 0.5, 0.875, 0.5, 0.875, 0.5, 0.875, 0.5, 0.875, 0.5, 0.875, 0.5, 0.875, 0.5, 0.875, 0.5, 0.875, 0.5, 0.875, 0.5, 0.875, 0.5, 0.875, 0.5, 0.875, 0.5, 0.875, 0.5, 0.875, 0.5, 0.875, 0.5, 0.875, 0.5, 0.875, 0.5, 0.875, 0.5, 0.875, 0.5, 0.875, 0.5, 0.875, 0.5, 0.875, 0.5, 0.875, 0.5, 0.875, 0.5, 0.875, 0.5, 0.875, 0.5, 0.875, 0.5, 0.875, 0.5, 0.875, 0.5, 0.875, 0.5, 0.875, 0.5, 0.875, 0.5, 0.875, 0.5, 0.875, 0.5, 0.875, 0.5, 0.875, 0.5, 0.875, 0.5, 0.875, 0.5, 0.875, 0.5, 0.875, 0.5, 0.875, 0.5, 0.875, 0.5, 0.875, 0.5, 0.875, 0.5, 0.875, 0.5, 0.875, 0.5, 0.875, 0.5, 0.875, 0.5, 0.875, 0.5, 0.875, 0.5, 0.875, 0.5, 0.875, 0.5, 0.875, 0.5, 0.875, 0.5, 0.875, 0.5, 0.875, 0.5, 0.875, 0.5, 0.875, 0.5, 0.875, 0.5, 0.875, 0.5, 0.875, 0.5, 0.875, 0.5, 0.875, 0.5, 0.875, 0.5, 0.875, 0.5, 0.875, 0.5, 0.875, 0.5, 0.875, 0.5, 0.875, 0.5, 0.875, 0.5, 0.875, 0.5, 0.875, 0.5, 0.875, 0.5, 0.875, 0.5, 0.875, 0.5, 0.875, 0.5, 0.875, 0.5, 0.875, 0.5, 0.875, 0.5, 0.875, 0.5, 0.875, 0.5, 0.875, 0.5, 0.875, 0.5, 0.875, 0.5, 0.875, 0.5, 0.875, 0.5, 0.875, 0.5, 0.875, 0.5, 0.875, 0.5, 0.875, 0.5, 0.875, 0.5, 0.875, 0.5, 0.875, 0.5, 0.875, 0.5, 0.875, 0.5, 0.875, 0.5, 0.875, 0.5, 0.875, 0.5, 0.875, 0.5, 0.875, 0.5, 0.875, 0.5, 0.875, 0.5, 0.875, 0.5, 0.875, 0.5, 0.875, 0.5, 0.875, 0.5, 0.875, 0.5, 0.875, 0.5, 0.875, 0.5, 0.875, 0.5, 0.875, 0.5, 0.875, 0.5, 0.875, 0.5, 0.875, 0.5, 0.875, 0.5, 0.875, 0.5, 0.875, 0.5, 0.875, 0.5, 0.875, 0.5, 0.875, 0.5, 0.875, 0.5, 0.875, 0.5, 0.875, 0.5, 0.875, 0.5, 0.875, 0.5, 0.875, 0.5, 0.875, 0.5, 0.875, 0.5, 0.875, 0.5, 0.875, 0.5, 0.875, 0.5, 0.875, 0.5, 0.875, 0.5, 0.875, 0.5, 0.875, 0.5, 0.875, 0.5, 0.875, 0.5, 0.875, 0.5, 0.875, 0.5, 0.875, 0.5, 0.875, 0.5, 0.875, 0.5, 0.875, 0.5, 0.875, 0.5, 0.875, 0.5, 0.875, 0.5, 0.875, 0.5, 0.875, 0.5, 0.875, 0.5, 0.875, 0.5, 0.875, 0.5, 0.875, 0.5, 0.875, 0.5, 0.875, 0.5, 0.875, 0.5, 0.875, 0.5, 0.875, 0.5, 0.875, 0.5, 0.875, 0.5, 0.875, 0.5, 0.875, 0.5, 0.875, 0.5, 0.875, 0.5, 0.875, 0.5, 0.875, 0.5, 0.875, 0.5, 0.875, 0.5, 0.875, 0.5, 0.875, 0.5, 0.875, 0.5, 0.875, 0.5, 0.875, 0.5, 0.875, 0.5, 0.875, 0.5, 0.875, 0.5, 0.875, 0.5, 0.875, 0.5, 0.875, 0.5, 0.875, 0.5, 0.875, 0.5, 0.875, 0.5, 0.875, 0.5, 0.875, 0.5, 0.875, 0.5, 0.875, 0.5, 0.875, 0.5, 0.875, 0.5, 0.875, 0.5, 0.875, 0.5, 0.875, 0.5, 0.875, 0.5, 0.875, 0.5, 0.875, 0.5, 0.875, 0.5, 0.875, 0.5, 0.875, 0.5, 0.875, 0.5, 0.875, 0.5, 0.875, 0.5, 0.875, 0.5, 0.875, 0.5, 0.875, 0.5, 0.875, 0.5, 0.875, 0.5, 0.875, 0.5, 0.875, 0.5, 0.875, 0.5, 0.875, 0.5, 0.875, 0.5, 0.875, 0.5, 0.875, 0.5, 0.875, 0.5, 0.875, 0.5, 0.875, 0.5, 0.875, 0.5, 0.875, 0.5, 0.875, 0.5, 0.875, 0.5, 0.875, 0.5, 0.875, 0.5, 0.875, 0.5, 0.875, 0.5, 0.875, 0.5, 0.875, 0.5, 0.875, 0.5, 0.875, 0.5, 0.875, 0.5, 0.875, 0.5, 0.875, 0.5, 0.875, 0.5, 0.875, 0.5, 0.875, 0.5, 0.875, 0.5, 0.875, 0.5, 0.875, 0.5, 0.875, 0.5, 0.875, 0.5, 0.875, 0.5, 0.875, 0.5, 0.875, 0.5, 0.875, 0.5, 0.875, 0.5, 0.875, 0.5, 0.875, 0.5, 0.875, 0.5, 0.875, 0.5, 0.875, 0.5, 0.875, 0.5, 0.875, 0.5, 0.875, 0.5, 0.875, 0.5, 0.875, 0.5, 0.875, 0.5, 0.875, 0.5, 0.875, 0.5, 0.875, 0.5, 0.875, 0.5, 0.875, 0.5, 0.875, 0.5, 0.875, 0.5, 0.875, 0.5, 0.875, 0.5, 0.875, 0.5, 0.875, 0.5, 0.875, 0.5, 0.875, 0.5, 0.875, 0.5, 0.875, 0.5, 0.875, 0.5, 0.875, 0.5, 0.875, 0.5, 0.875, 0.5, 0.875, 0.5, 0.875, 0.5, 0.875, 0.5, 0.875, 0.5, 0.875, 0.5, 0.875, 0.5, 0.875, 0.5, 0.875, 0.5, 0.875, 0.5, 0.875, 0.5, 0.875, 0.5, 0.875, 0.5, 0.875, 0.5, 0.875, 0.5, 0.875, 0.5, 0.875, 0.5, 0.875, 0.5, 0.875, 0.5, 0.875, 0.5, 0.875, 0.5, 0.875, 0.5, 0.875, 0.5, 0.875, 0.5, 0.875, 0.5, 0.875, 0.5, 0.875, 0.5, 0.875, 0.5, 0.875, 0.5, 0.875, 0.5, 0.875, 0.5, 0.875, 0.5, 0.875, 0.5, 0.875, 0.5, 0.875, 0.5, 0.875, 0.5, 0.875, 0.5, 0.875, 0.5, 0.875, 0.5, 0.875, 0.5, 0.875, 0.5, 0.875, 0.5, 0.875, 0.5, 0.875, 0.5, 0.875, 0.5, 0.875, 0.5, 0.875, 0.5, 0.875, 0.5, 0.875, 0.5, 0.875, 0.5, 0.875, 0.5, 0.875, 0.5, 0.875, 0.5, 0.875, 0.5, 0.875, 0.5, 0.875, 0.5, 0.875, 0.5, 0.875, 0.5, 0.875, 0.5, 0.875, 0.5, 0.875, 0.5, 0.875, 0.5, 0.875, 0.5, 0.875, 0.5, 0.875, 0.5, 0.875, 0.5, 0.875, 0.5, 0.875, 0.5, 0.875, 0.5, 0.875, 0.5, 0.875, 0.5, 0.875, 0.5, 0.875, 0.5, 0.875, 0.5, 0.875, 0.5, 0.875, 0.5, 0.875, 0.5, 0.875, 0.5, 0.875, 0.5, 0.875, 0.5, 0.875, 0.5, 0.875, 0.5, 0.875, 0.5, 0.875, 0.5, 0.875, 0.5, 0.875, 0.5, 0.875, 0.5, 0.875, 0.5, 0.875, 0.5, 0.875, 0.5, 0.875, 0.5, 0.875, 0.5, 0.875, 0.5, 0.875, 0.5, 0.875, 0.5, 0.875, 0.5, 0.875, 0.5, 0.875, 0.5, 0.875, 0.5, 0.875, 0.5, 0.875, 0.5, 0.875, 0.5, 0.875, 0.5, 0.875, 0.5, 0.875, 0.5, 0.875, 0.5, 0.875, 0.5, 0.875, 0.5, 0.875, 0.5, 0.875, 0.5, 0.875, 0.5, 0.875, 0.5, 0.875, 0.5, 0.875, 0.5, 0.875, 0.5, 0.875, 0.5, 0.875, 0.5, 0.875, 0.5, 0.875, 0.5, 0.875, 0.5, 0.875, 0.5, 0.875, 0.5, 0.875, 0.5, 0.875, 0.5, 0.875, 0.5, 0.875, 0.5, 0.875, 0.5, 0.875, 0.5, 0.875, 0.5, 0.875, 0.5, 0.875, 0.5, 0.875, 0.5, 0.875, 0.5, 0.875, 0.5, 0.875, 0.5, 0.875, 0.5, 0.875, 0.5, 0.875, 0.5, 0.875, 0.5, 0.875, 0.5, 0.875, 0.5, 0.875, 0.5, 0.875, 0.5, 0.875, 0.5, 0.875, 0.5, 0.875, 0.5, 0.875, 0.5, 0.875, 0.5, 0.875, 0.5, 0.875, 0.5, 0.875, 0.5, 0.875, 0.5, 0.875, 0.5, 0.875, 0.5, 0.875, 0.5, 0.875, 0.5, 0.875, 0.5, 0.875, 0.5, 0.875, 0.5, 0.875, 0.5, 0.875, 0.5, 0.875, 0.5, 0.875, 0.5, 0.875, 0.5, 0.875, 0.5, 0.875, 0.5, 0.875, 0.5, 0.875, 0.5, 0.875, 0.5, 0.875, 0.5, 0.875, 0.5, 0.875, 0.5, 0.875, 0.5, 0.875, 0.5, 0.875, 0.5, 0.875, 0.5, 0.875, 0.5, 0.875, 0.5, 0.875, 0.5, 0.875, 0.5, 0.875, 0.5, 0.875, 0.5, 0.875, 0.5, 0.875, 0.5, 0.875, 0.5, 0.875, 0.5, 0.875, 0.5, 0.875, 0.5, 0.875, 0.5, 0.875, 0.5, 0.875, 0.5, 0.875, 0.5, 0.875, 0.5, 0.875, 0.5, 0.875, 0.5, 0.875, 0.5, 0.875, 0.5, 0.875, 0.5, 0.875, 0.5, 0.875, 0.5, 0.875, 0.5, 0.875, 0.5, 0.875, 0.5, 0.875, 0.5, 0.875, 0.5, 0.875, 0.5, 0.875, 0.5, 0.875, 0.5, 0.875, 0.5, 0.875, 0.5, 0.875, 0.5, 0.875, 0.5, 0.875, 0.5, 0.875, 0.5, 0.875, 0.5, 0.875, 0.5, 0.875, 0.5, 0.875, 0.5, 0.875, 0.5, 0.875, 0.5, 0.875, 0.5, 0.875, 0.5, 0.875, 0.5, 0.875, 0.5, 0.875, 0.5, 0.875, 0.5, 0.875, 0.5, 0.875, 0.5, 0.875, 0.5, 0.875, 0.5, 0.875, 0.5, 0.875, 0.5, 0.875, 0.5, 0.875, 0.5, 0.875, 0.5, 0.875, 0.5, 0.875, 0.5, 0.875, 0.5, 0.875, 0.5, 0.875, 0.5, 0.875, 0.5, 0.875, 0.5, 0.875, 0.5, 0.875, 0.5, 0.875, 0.5, 0.875, 0.5, 0.875, 0.5, 0.875, 0.5, 0.875, 0.5, 0.875, 0.5, 0.875, 0.5, 0.875, 0.5, 0.875, 0.5, 0.875, 0.5, 0.875, 0.5, 0.875, 0.5, 0.875, 0.5, 0.875, 0.5, 0.875, 0.5, 0.875, 0.5, 0.875, 0.5, 0.875, 0.5, 0.875, 0.5, 0.875, 0.5, 0.875, 0.5, 0.875, 0.5, 0.875, 0.5, 0.875, 0.5, 0.875, 0.5, 0.875, 0.5, 0.875, 0.5, 0.875, 0.5, 0.875, 0.5, 0.875, 0.5, 0.875, 0.5, 0.875, 0.5, 0.875, 0.5, 0.875, 0.5, 0.875, 0.5, 0.875, 0.5, 0.875, 0.5, 0.875, 0.5, 0.875, 0.5, 0.875, 0.5, 0.875, 0.5, 0.875, 0.5, 0.875, 0.5, 0.875, 0.5, 0.875, 0.5, 0.875, 0.5, 0.875, 0.5, 0.875, 0.5, 0.875, 0.5, 0.875, 0.5, 0.875, 0.5, 0.875, 0.5, 0.875, 0.5, 0.875, 0.5, 0.875, 0.5, 0.875, 0.5, 0.875, 0.5, 0.875, 0.5, 0.875, 0.5, 0.875, 0.5, 0.875, 0.5, 0.875, 0.5, 0.875, 0.5, 0.875, 0.5, 0.875, 0.5, 0.875, 0.5, 0.875, 0.5, 0.875, 0.5, 0.875, 0.5, 0.875, 0.5, 0.875, 0.5, 0.875, 0.5, 0.875, 0.5, 0.875, 0.5, 0.875, 0.5, 0.875, 0.5, 0.875, 0.5, 0.875, 0.5, 0.875, 0.5, 0.875, 0.5, 0.875, 0.5, 0.875, 0.5, 0.875, 0.5, 0.875, 0.5, 0.875, 0.5, 0.875, 0.5, 0.875, 0.5, 0.875, 0.5, 0.875, 0.5, 0.875, 0.5, 0.875, 0.5, 0.875, 0.5, 0.875, 0.5, 0.875, 0.5, 0.875, 0.5, 0.875, 0.5, 0.875, 0.5, 0.875, 0.5, 0.875, 0.5, 0.875, 0.5, 0.875, 0.5, 0.875, 0.5, 0.875, 0.5, 0.875, 0.5, 0.875, 0.5, 0.875, 0.5, 0.875, 0.5, 0.875, 0.5, 0.875, 0.5, 0.875, 0.5, 0.875, 0.5, 0.875, 0.5, 0.875, 0.5, 0.875, 0.5, 0.875, 0.5, 0.875, 0.5, 0.875, 0.5, 0.875, 0.5, 0.875, 0.5, 0.875, 0.5, 0.875, 0.5, 0.875, 0.5, 0.875, 0.5, 0.875, 0.5, 0.875, 0.5, 0.875, 0.5, 0.875, 0.5, 0.875, 0.5, 0.875, 0.5, 0.875, 0.5, 0.875, 0.5, 0.875, 0.5, 0.875, 0.5, 0.875, 0.5, 0.875, 0.5, 0.875, 0.5, 0.875, 0.5, 0.875, 0.5, 0.875, 0.5, 0.875, 0.5, 0.875, 0.5, 0.875, 0.5, 0.875, 0.5, 0.875, 0.5, 0.875, 0.5, 0.875, 0.5, 0.875, 0.5, 0.875, 0.5, 0.875, 0.5, 0.875, 0.5, 0.875, 0.5, 0.875, 0.5, 0.875, 0.5, 0.875, 0.5, 0.875, 0.5, 0.875, 0.5, 0.875, 0.5, 0.875, 0.5, 0.875, 0.5, 0.875, 0.5, 0.875, 0.5, 0.875, 0.5, 0.875, 0.5, 0.875, 0.5, 0.875, 0.5, 0.875, 0.5, 0.875, 0.5, 0.875, 0.5, 0.875, 0.5, 0.875, 0.5, 0.875, 0.5, 0.875, 0.5, 0.875, 0.5, 0.875, 0.5, 0.875, 0.5, 0.875, 0.5, 0.875, 0.5, 0.875, 0.5, 0.875, 0.5, 0.875, 0.5, 0.875, 0.5, 0.875, 0.5, 0.875, 0.5, 0.875, 0.5, 0.875, 0.5, 0.875, 0.5, 0.875, 0.5, 0.875, 0.5, 0.875, 0.5, 0.875, 0.5, 0.875, 0.5, 0.875, 0.5, 0.875, 0.5, 0.875, 0.5, 0.875, 0.5, 0.875, 0.5, 0.875, 0.5, 0.875, 0.5, 0.875, 0.5, 0.875, 0.5, 0.875, 0.5, 0.875, 0.5, 0.875, 0.5, 0.875, 0.5, 0.875, 0.5, 0.875, 0.5, 0.875, 0.5, 0.875, 0.5, 0.875, 0.5, 0.875, 0.5, 0.875, 0.5, 0.875, 0.5, 0.875, 0.5, 0.875, 0.5, 0.875, 0.5, 0.875, 0.5, 0.875, 0.5, 0.875, 0.5, 0.875, 0.5, 0.875, 0.5, 0.875, 0.5, 0.875, 0.5, 0.875, 0.5, 0.875, 0.5, 0.875, 0.5, 0.875, 0.5, 0.875, 0.5, 0.875, 0.5, 0.875, 0.5, 0.875, 0.5, 0.875, 0.5, 0.875, 0.5, 0.875, 0.5, 0.875, 0.5, 0.875, 0.5, 0.875, 0.5, 0.875, 0.5, 0.875, 0.5, 0.875, 0.5, 0.875, 0.5, 0.875, 0.5, 0.875, 0.5, 0.875, 0.5, 0.875, 0.5, 0.875, 0.5, 0.875, 0.5, 0.875, 0.5, 0.875, 0.5, 0.875, 0.5, 0.875, 0.5, 0.875, 0.5, 0.875, 0.5, 0.875, 0.5, 0.875, 0.5, 0.875, 0.5, 0.875, 0.5, 0.875, 0.5, 0.875, 0.5, 0.875, 0.5, 0.875, 0.5, 0.875, 0.5, 0.875, 0.5, 0.875, 0.5, 0.875, 0.5, 0.875, 0.5, 0.875, 0.5, 0.875, 0.5, 0.875, 0.5, 0.875, 0.5, 0.875, 0.5, 0.875, 0.5, 0.875, 0.5, 0.875, 0.5, 0.875, 0.5, 0.875, 0.5, 0.875, 0.5, 0.875, 0.5, 0.875, 0.5, 0.875, 0.5, 0.875, 0.5, 0.875, 0.5, 0.875, 0.5, 0.875, 0.5, 0.875, 0.5])
me_plane.materials.append(mat_material)
me_plane.materials.append(mat_material_001)
me_plane.materials.append(mat_material_002)
me_plane.materials.append(mat_material_003)
me_plane.materials.append(mat_material_004)
me_plane.materials.append(mat_material_005)
me_plane.materials.append(mat_material_006)
me_plane.materials.append(mat_material_007)
me_plane.materials.append(mat_material_008)
me_plane.materials.append(mat_material_009)
me_plane.materials.append(mat_material_010)
me_plane.materials.append(mat_material_011)
me_plane.materials.append(mat_material_012)
me_plane.materials.append(mat_material_013)
me_plane.materials.append(mat_material_014)
me_plane.materials.append(mat_material_015)
me_plane.materials.append(mat_material_016)
me_plane.materials.append(mat_material_017)
me_plane.materials.append(mat_material_018)
me_plane.materials.append(mat_material_019)
me_plane.materials.append(mat_material_020)
me_plane.materials.append(mat_material_021)
me_plane.materials.append(mat_material_022)
me_plane.materials.append(mat_material_023)
me_plane.materials.append(mat_material_024)
me_plane.materials.append(mat_material_025)
me_plane.materials.append(mat_material_026)
me_plane.materials.append(mat_material_027)
me_plane.materials.append(mat_material_028)
me_plane.materials.append(mat_material_029)
me_plane.use_remesh_preserve_volume = False
me_plane.use_remesh_preserve_attributes = False
me_plane.use_mirror_vertex_groups = False
me_plane.update()

# ---- objects
ob_plane = bpy.data.objects.new('Plane', me_plane)

# ---- transforms, parenting, visibility, modifiers, constraints
ob_plane.location = (0.0, 0.0, 0.0)
ob_plane.scale = (3.064, 3.064, 3.064)
ob_plane.lineart.crease_threshold = 0.0

# ---- collection membership
col_collection.objects.link(ob_plane)

# ---- scene / render settings (as saved in the file)
scene.frame_start = 1; scene.frame_end = 250; scene.frame_set(4)
scene.render.engine = 'BLENDER_EEVEE_NEXT'
scene.cycles.use_denoising = False
scene.cycles.samples = 128
scene.cycles.sampling_pattern = 'TABULATED_SOBOL'
scene.cycles.use_adaptive_sampling = False
scene.cycles.use_light_tree = False
scene.view_settings.view_transform = 'Filmic'
bpy.context.view_layer.update()

# ---- added for rendering (the .blend has no active camera and no usable light): camera, sun
cam_auto = bpy.data.cameras.new('AutoCamera')
cam_auto.lens = 50.0
cam_auto.sensor_width = 36.0
cam_auto.clip_end = 3206.09
ob_auto_camera = bpy.data.objects.new('AutoCamera', cam_auto)
scene.collection.objects.link(ob_auto_camera)
ob_auto_camera.location = (221.716, 131.873, 151.299)
ob_auto_camera.rotation_euler = (1.09748, -7.21219e-08, 0.694738)
scene.camera = ob_auto_camera
light_auto_sun = bpy.data.lights.new('AutoSun', 'SUN')
light_auto_sun.energy = 3.0
light_auto_sun.angle = 0.0523599
ob_auto_sun = bpy.data.objects.new('AutoSun', light_auto_sun)
scene.collection.objects.link(ob_auto_sun)
ob_auto_sun.rotation_euler = (0.872665, 0.174533, 0.523599)
bpy.context.view_layer.update()
